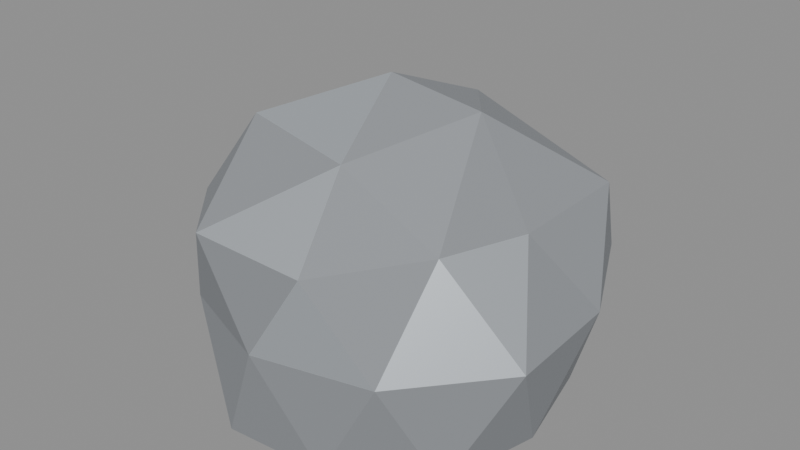 # Source: SM_HQMOreNode.blend  (saved by Blender 5.2.45; exported with 4.5.12 LTS)
import bpy
from mathutils import Matrix  # noqa: F401  (used for matrix-valued properties, if any)

bpy.ops.wm.read_factory_settings(use_empty=True)
scene = bpy.context.scene
scene.name = 'Scene'

# ---- materials (node trees are filled in below, after node groups)
mat_m_stone_base = bpy.data.materials.new('M_Stone_Base')
mat_m_ore_vein = bpy.data.materials.new('M_Ore_Vein')

# ---- material node trees
mat_m_stone_base.use_nodes = True; mat_m_stone_base.node_tree.nodes.clear()
_N = mat_m_stone_base.node_tree.nodes; _L = mat_m_stone_base.node_tree.links
n0 = _N.new('ShaderNodeBsdfPrincipled'); n0.name = 'Principled BSDF'; n0.location = (-200, 100)
n0.inputs[0].default_value = (0.2706, 0.2863, 0.3059, 1.0)
n0.inputs[2].default_value = 0.9
n0.inputs[10].default_value = 0.005
n1 = _N.new('ShaderNodeOutputMaterial'); n1.name = 'Material Output'; n1.location = (200, 100)
_L.new(n0.outputs[0], n1.inputs[0])
n1.is_active_output = True
mat_m_ore_vein.use_nodes = True; mat_m_ore_vein.node_tree.nodes.clear()
_N = mat_m_ore_vein.node_tree.nodes; _L = mat_m_ore_vein.node_tree.links
n0 = _N.new('ShaderNodeBsdfPrincipled'); n0.name = 'Principled BSDF'; n0.location = (-200, 100)
n0.inputs[0].default_value = (0.6588, 0.7059, 0.7529, 1.0)
n0.inputs[1].default_value = 0.75
n0.inputs[10].default_value = 0.005
n1 = _N.new('ShaderNodeOutputMaterial'); n1.name = 'Material Output'; n1.location = (200, 100)
_L.new(n0.outputs[0], n1.inputs[0])
n1.is_active_output = True

# ---- meshes
me_icosphere = bpy.data.meshes.new('Icosphere')
me_icosphere.from_pydata([(0.0, 0.0, -42.0), (52.1, -37.85, -42.0), (-19.9, -61.25, -42.0), (-64.4, 0.0, -42.0), (-19.9, 61.25, -42.0), (52.1, 37.85, -42.0), (21.88, -67.35, 33.94), (-51.02, -37.07, 30.06), (-55.75, 40.5, 36.76), (19.61, 60.35, 35.73), (54.88, 0.0, 32.92), (0.0, 0.0, 72.97), (-11.7, -36.0, -42.0), (30.62, -22.25, -42.0), (18.93, -58.25, -42.0), (61.25, 0.0, -42.0), (30.62, 22.25, -42.0), (-37.85, 0.0, -42.0), (-49.55, -36.0, -42.0), (-11.7, 36.0, -42.0), (-49.55, 36.0, -42.0), (18.93, 58.25, -42.0), (71.75, -23.31, 0.0), (69.7, 22.65, 0.0), (0.0, -68.48, 0.0), (42.24, -58.14, 0.0), (-74.0, -24.04, 0.0), (-39.13, -53.85, 0.0), (-42.33, 58.27, 0.0), (-63.83, 20.74, 0.0), (48.47, 66.71, 0.0), (0.0, 79.35, 0.0), (46.01, -33.43, 35.12), (-21.79, -67.05, 34.59), (-54.1, 0.0, 35.57), (-20.99, 64.59, 35.33), (58.19, 42.28, 36.46), (12.41, -38.2, 57.07), (35.55, 0.0, 68.21), (-36.11, -26.24, 57.91), (-29.36, 21.33, 54.85), (10.6, 32.62, 60.25)], [], [(0, 13, 12), (1, 13, 15), (0, 12, 17), (0, 17, 19), (0, 19, 16), (1, 15, 22), (2, 14, 24), (3, 18, 26), (4, 20, 28), (5, 21, 30), (1, 22, 25), (2, 24, 27), (3, 26, 29), (4, 28, 31), (5, 30, 23), (6, 32, 37), (7, 33, 39), (8, 34, 40), (9, 35, 41), (10, 36, 38), (38, 41, 11), (38, 36, 41), (36, 9, 41), (41, 40, 11), (41, 35, 40), (35, 8, 40), (40, 39, 11), (40, 34, 39), (34, 7, 39), (39, 37, 11), (39, 33, 37), (33, 6, 37), (37, 38, 11), (37, 32, 38), (32, 10, 38), (23, 36, 10), (23, 30, 36), (30, 9, 36), (31, 35, 9), (31, 28, 35), (28, 8, 35), (29, 34, 8), (29, 26, 34), (26, 7, 34), (27, 33, 7), (27, 24, 33), (24, 6, 33), (25, 32, 6), (25, 22, 32), (22, 10, 32), (30, 31, 9), (30, 21, 31), (21, 4, 31), (28, 29, 8), (28, 20, 29), (20, 3, 29), (26, 27, 7), (26, 18, 27), (18, 2, 27), (24, 25, 6), (24, 14, 25), (14, 1, 25), (22, 23, 10), (22, 15, 23), (15, 5, 23), (16, 21, 5), (16, 19, 21), (19, 4, 21), (19, 20, 4), (19, 17, 20), (17, 3, 20), (17, 18, 3), (17, 12, 18), (12, 2, 18), (15, 16, 5), (15, 13, 16), (13, 0, 16), (12, 14, 2), (12, 13, 14), (13, 1, 14)])
me_icosphere.polygons.foreach_set('material_index', [0, 0, 0, 0, 0, 0, 0, 0, 0, 0, 0, 0, 0, 0, 0, 0, 0, 0, 1, 0, 0, 0, 0, 0, 1, 0, 0, 0, 0, 1, 0, 1, 0, 0, 0, 0, 0, 0, 1, 1, 0, 1, 1, 1, 0, 0, 0, 0, 1, 1, 0, 0, 0, 1, 0, 0, 1, 0, 0, 1, 0, 0, 0, 0, 0, 0, 0, 0, 0, 0, 0, 0, 0, 0, 0, 0, 0, 0, 0, 0])
_uv = me_icosphere.uv_layers.new(name='UVMap')
_uv.uv.foreach_set('vector', [0.1818, 0.0, 0.2273, 0.07873, 0.1364, 0.07873, 0.2727, 0.1575, 0.3182, 0.07873, 0.3636, 0.1575, 0.9091, 0.0, 0.9545, 0.07873, 0.8636, 0.07873, 0.7273, 0.0, 0.7727, 0.07873, 0.6818, 0.07873, 0.5455, 0.0, 0.5909, 0.07873, 0.5, 0.07873, 0.2727, 0.1575, 0.3636, 0.1575, 0.3182, 0.2362, 0.09091, 0.1575, 0.1818, 0.1575, 0.1364, 0.2362, 0.8182, 0.1575, 0.9091, 0.1575, 0.8636, 0.2362, 0.6364, 0.1575, 0.7273, 0.1575, 0.6818, 0.2362, 0.4545, 0.1575, 0.5455, 0.1575, 0.5, 0.2362, 0.2727, 0.1575, 0.3182, 0.2362, 0.2273, 0.2362, 0.09091, 0.1575, 0.1364, 0.2362, 0.04546, 0.2362, 0.8182, 0.1575, 0.8636, 0.2362, 0.7727, 0.2362, 0.6364, 0.1575, 0.6818, 0.2362, 0.5909, 0.2362, 0.4545, 0.1575, 0.5, 0.2362, 0.4091, 0.2362, 0.1818, 0.3149, 0.2727, 0.3149, 0.2273, 0.3937, 0.0, 0.3149, 0.09091, 0.3149, 0.04546, 0.3937, 0.7273, 0.3149, 0.8182, 0.3149, 0.7727, 0.3937, 0.5455, 0.3149, 0.6364, 0.3149, 0.5909, 0.3937, 0.3636, 0.3149, 0.4545, 0.3149, 0.4091, 0.3937, 0.4091, 0.3937, 0.5, 0.3937, 0.4545, 0.4724, 0.4091, 0.3937, 0.4545, 0.3149, 0.5, 0.3937, 0.4545, 0.3149, 0.5455, 0.3149, 0.5, 0.3937, 0.5909, 0.3937, 0.6818, 0.3937, 0.6364, 0.4724, 0.5909, 0.3937, 0.6364, 0.3149, 0.6818, 0.3937, 0.6364, 0.3149, 0.7273, 0.3149, 0.6818, 0.3937, 0.7727, 0.3937, 0.8636, 0.3937, 0.8182, 0.4724, 0.7727, 0.3937, 0.8182, 0.3149, 0.8636, 0.3937, 0.8182, 0.3149, 0.9091, 0.3149, 0.8636, 0.3937, 0.04546, 0.3937, 0.1364, 0.3937, 0.09091, 0.4724, 0.04546, 0.3937, 0.09091, 0.3149, 0.1364, 0.3937, 0.09091, 0.3149, 0.1818, 0.3149, 0.1364, 0.3937, 0.2273, 0.3937, 0.3182, 0.3937, 0.2727, 0.4724, 0.2273, 0.3937, 0.2727, 0.3149, 0.3182, 0.3937, 0.2727, 0.3149, 0.3636, 0.3149, 0.3182, 0.3937, 0.4091, 0.2362, 0.4545, 0.3149, 0.3636, 0.3149, 0.4091, 0.2362, 0.5, 0.2362, 0.4545, 0.3149, 0.5, 0.2362, 0.5455, 0.3149, 0.4545, 0.3149, 0.5909, 0.2362, 0.6364, 0.3149, 0.5455, 0.3149, 0.5909, 0.2362, 0.6818, 0.2362, 0.6364, 0.3149, 0.6818, 0.2362, 0.7273, 0.3149, 0.6364, 0.3149, 0.7727, 0.2362, 0.8182, 0.3149, 0.7273, 0.3149, 0.7727, 0.2362, 0.8636, 0.2362, 0.8182, 0.3149, 0.8636, 0.2362, 0.9091, 0.3149, 0.8182, 0.3149, 0.04546, 0.2362, 0.09091, 0.3149, 0.0, 0.3149, 0.04546, 0.2362, 0.1364, 0.2362, 0.09091, 0.3149, 0.1364, 0.2362, 0.1818, 0.3149, 0.09091, 0.3149, 0.2273, 0.2362, 0.2727, 0.3149, 0.1818, 0.3149, 0.2273, 0.2362, 0.3182, 0.2362, 0.2727, 0.3149, 0.3182, 0.2362, 0.3636, 0.3149, 0.2727, 0.3149, 0.5, 0.2362, 0.5909, 0.2362, 0.5455, 0.3149, 0.5, 0.2362, 0.5455, 0.1575, 0.5909, 0.2362, 0.5455, 0.1575, 0.6364, 0.1575, 0.5909, 0.2362, 0.6818, 0.2362, 0.7727, 0.2362, 0.7273, 0.3149, 0.6818, 0.2362, 0.7273, 0.1575, 0.7727, 0.2362, 0.7273, 0.1575, 0.8182, 0.1575, 0.7727, 0.2362, 0.8636, 0.2362, 0.9545, 0.2362, 0.9091, 0.3149, 0.8636, 0.2362, 0.9091, 0.1575, 0.9545, 0.2362, 0.9091, 0.1575, 1.0, 0.1575, 0.9545, 0.2362, 0.1364, 0.2362, 0.2273, 0.2362, 0.1818, 0.3149, 0.1364, 0.2362, 0.1818, 0.1575, 0.2273, 0.2362, 0.1818, 0.1575, 0.2727, 0.1575, 0.2273, 0.2362, 0.3182, 0.2362, 0.4091, 0.2362, 0.3636, 0.3149, 0.3182, 0.2362, 0.3636, 0.1575, 0.4091, 0.2362, 0.3636, 0.1575, 0.4545, 0.1575, 0.4091, 0.2362, 0.5, 0.07873, 0.5455, 0.1575, 0.4545, 0.1575, 0.5, 0.07873, 0.5909, 0.07873, 0.5455, 0.1575, 0.5909, 0.07873, 0.6364, 0.1575, 0.5455, 0.1575, 0.6818, 0.07873, 0.7273, 0.1575, 0.6364, 0.1575, 0.6818, 0.07873, 0.7727, 0.07873, 0.7273, 0.1575, 0.7727, 0.07873, 0.8182, 0.1575, 0.7273, 0.1575, 0.8636, 0.07873, 0.9091, 0.1575, 0.8182, 0.1575, 0.8636, 0.07873, 0.9545, 0.07873, 0.9091, 0.1575, 0.9545, 0.07873, 1.0, 0.1575, 0.9091, 0.1575, 0.3636, 0.1575, 0.4091, 0.07873, 0.4545, 0.1575, 0.3636, 0.1575, 0.3182, 0.07873, 0.4091, 0.07873, 0.3182, 0.07873, 0.3636, 0.0, 0.4091, 0.07873, 0.1364, 0.07873, 0.1818, 0.1575, 0.09091, 0.1575, 0.1364, 0.07873, 0.2273, 0.07873, 0.1818, 0.1575, 0.2273, 0.07873, 0.2727, 0.1575, 0.1818, 0.1575])
me_icosphere.materials.append(mat_m_stone_base)
me_icosphere.materials.append(mat_m_ore_vein)
me_icosphere.update()

# ---- objects
ob_sm_hqmorenode = bpy.data.objects.new('SM_HQMOreNode', me_icosphere)

# ---- transforms, parenting, visibility, modifiers, constraints
ob_sm_hqmorenode.location = (0.0, 0.0, 42.0)

# ---- collection membership
scene.collection.objects.link(ob_sm_hqmorenode)

# ---- scene / render settings (as saved in the file)
scene.frame_start = 1; scene.frame_end = 250; scene.frame_set(1)
scene.render.engine = 'BLENDER_EEVEE_NEXT'
scene.render.bake_bias = 0.0
scene.render.bake_samples = 0
scene.render.compositor_device = 'GPU'
scene.eevee.use_volume_custom_range = False
scene.eevee.fast_gi_thickness_near = 0.1
scene.eevee.fast_gi_thickness_far = 0.0
scene.eevee.ray_tracing_options.screen_trace_thickness = 0.1
bpy.context.view_layer.update()

# ---- added for rendering (the .blend has no active camera and no usable light): camera, sun + grey world if the file has none
cam_auto = bpy.data.cameras.new('AutoCamera')
cam_auto.lens = 50.0
cam_auto.sensor_width = 36.0
cam_auto.clip_end = 3853.3
ob_auto_camera = bpy.data.objects.new('AutoCamera', cam_auto)
scene.collection.objects.link(ob_auto_camera)
ob_auto_camera.location = (218.436, -258.041, 233.134)
ob_auto_camera.rotation_euler = (1.09748, -7.21219e-08, 0.694738)
scene.camera = ob_auto_camera
light_auto_sun = bpy.data.lights.new('AutoSun', 'SUN')
light_auto_sun.energy = 3.0
light_auto_sun.angle = 0.0523599
ob_auto_sun = bpy.data.objects.new('AutoSun', light_auto_sun)
scene.collection.objects.link(ob_auto_sun)
ob_auto_sun.rotation_euler = (0.872665, 0.174533, 0.523599)
if scene.world is None:
    world_auto = bpy.data.worlds.new('AutoWorld')
    world_auto.color = (0.3, 0.3, 0.3)
    scene.world = world_auto
bpy.context.view_layer.update()
